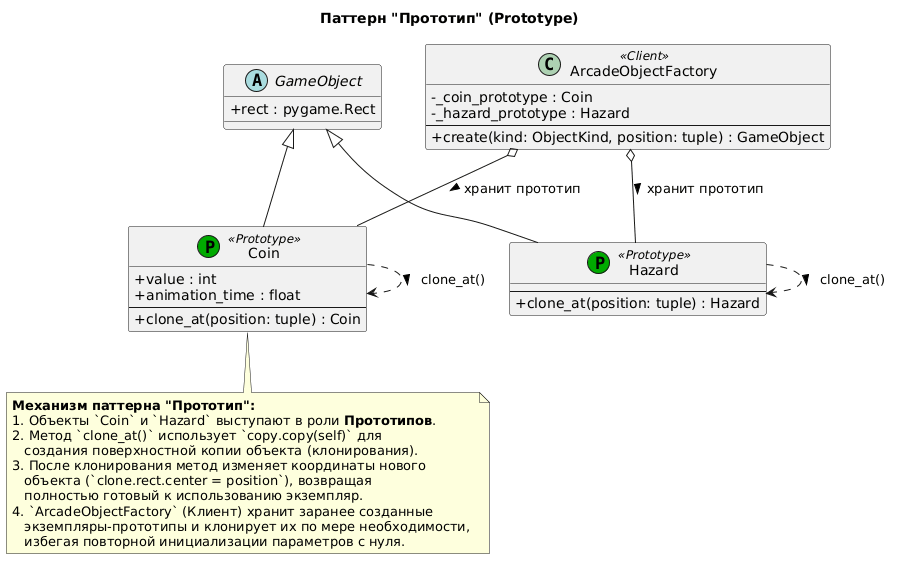

The diagram above was rendered by PlantUML. Its source (embedded in the PNG):
@startuml
title Паттерн "Прототип" (Prototype)

skinparam classAttributeIconSize 0

abstract class GameObject {
    + rect : pygame.Rect
}

class Coin <<(P, #00AA00) Prototype>> {
    + value : int
    + animation_time : float
    --
    + clone_at(position: tuple) : Coin
}

class Hazard <<(P, #00AA00) Prototype>> {
    --
    + clone_at(position: tuple) : Hazard
}

class ArcadeObjectFactory <<Client>> {
    - _coin_prototype : Coin
    - _hazard_prototype : Hazard
    --
    + create(kind: ObjectKind, position: tuple) : GameObject
}

GameObject <|-- Coin
GameObject <|-- Hazard

ArcadeObjectFactory o-- Coin : хранит прототип >
ArcadeObjectFactory o-- Hazard : хранит прототип >
Coin ..> Coin : clone_at() >
Hazard ..> Hazard : clone_at() >

note bottom of Coin
  **Механизм паттерна "Прототип":**
  1. Объекты `Coin` и `Hazard` выступают в роли **Прототипов**.
  2. Метод `clone_at()` использует `copy.copy(self)` для 
     создания поверхностной копии объекта (клонирования).
  3. После клонирования метод изменяет координаты нового 
     объекта (`clone.rect.center = position`), возвращая 
     полностью готовый к использованию экземпляр.
  4. `ArcadeObjectFactory` (Клиент) хранит заранее созданные 
     экземпляры-прототипы и клонирует их по мере необходимости, 
     избегая повторной инициализации параметров с нуля.
end note
@enduml